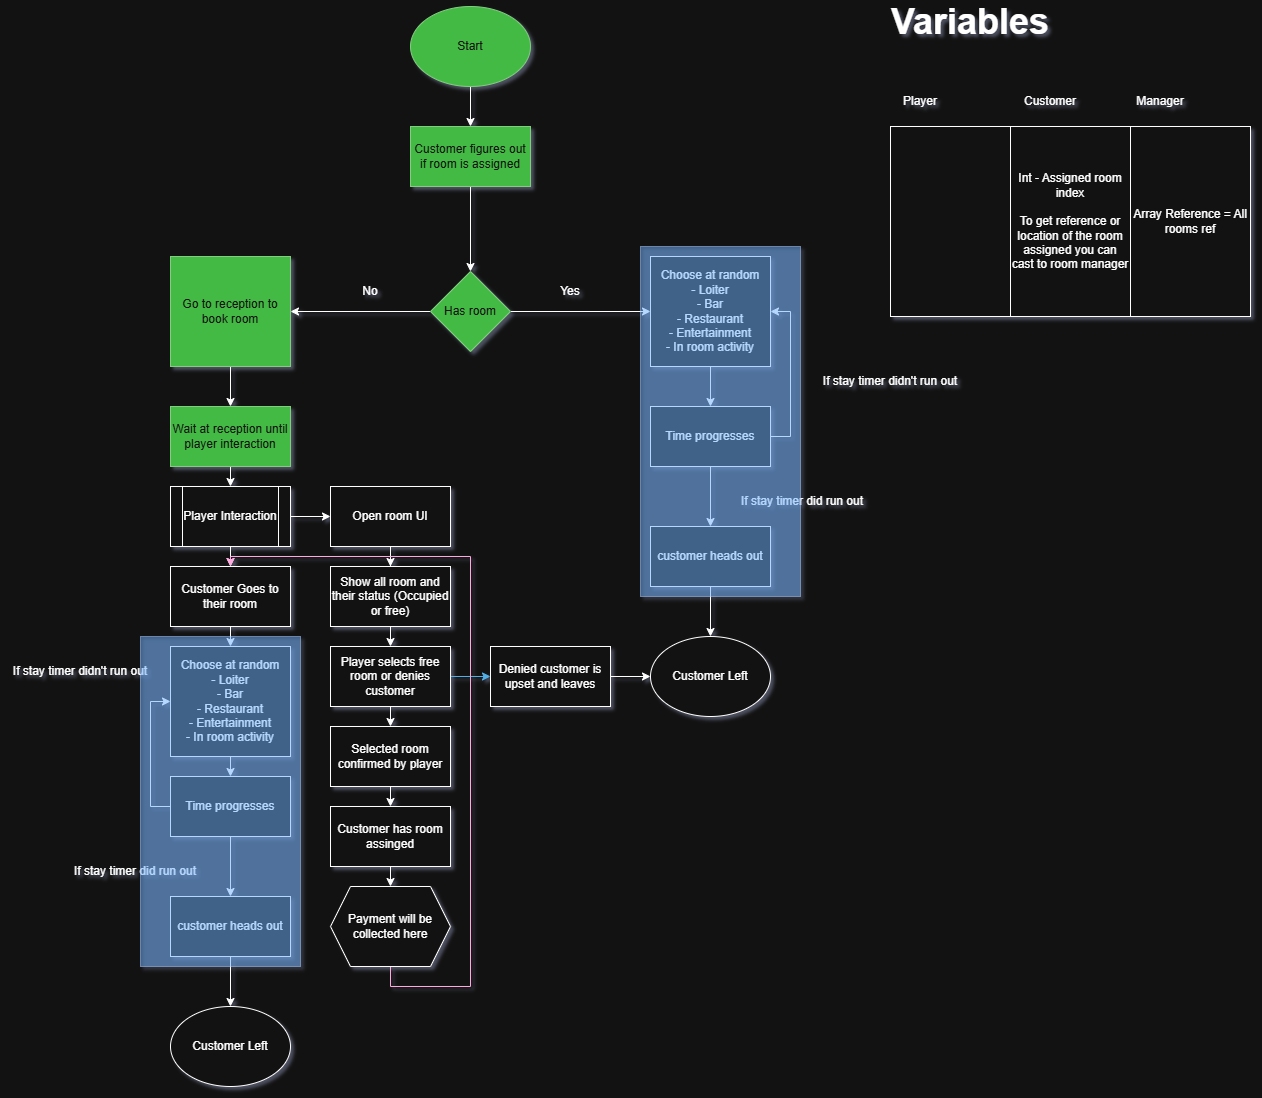

The diagram above was exported from draw.io. Its source (the exported page's mxGraphModel, read from the mxfile embedded in the PNG):
<mxGraphModel dx="2557" dy="944" grid="1" gridSize="10" guides="1" tooltips="1" connect="1" arrows="1" fold="1" page="1" pageScale="1" pageWidth="827" pageHeight="1169" math="0" shadow="0">
  <root>
    <mxCell id="0" />
    <mxCell id="1" parent="0" />
    <mxCell id="d7hJC31AkhUNpsXd6dMM-11" edge="1" parent="1" source="d7hJC31AkhUNpsXd6dMM-2" style="edgeStyle=orthogonalEdgeStyle;rounded=0;orthogonalLoop=1;jettySize=auto;html=1;exitX=0.5;exitY=1;exitDx=0;exitDy=0;entryX=0.5;entryY=0;entryDx=0;entryDy=0;" target="d7hJC31AkhUNpsXd6dMM-3">
      <mxGeometry relative="1" as="geometry" />
    </mxCell>
    <mxCell id="d7hJC31AkhUNpsXd6dMM-2" parent="1" style="ellipse;whiteSpace=wrap;html=1;fillColor=#008a00;fontColor=#ffffff;strokeColor=#005700;" value="Start" vertex="1">
      <mxGeometry height="80" width="120" x="360" y="40" as="geometry" />
    </mxCell>
    <mxCell id="d7hJC31AkhUNpsXd6dMM-12" edge="1" parent="1" source="d7hJC31AkhUNpsXd6dMM-3" style="edgeStyle=orthogonalEdgeStyle;rounded=0;orthogonalLoop=1;jettySize=auto;html=1;exitX=0.5;exitY=1;exitDx=0;exitDy=0;entryX=0.5;entryY=0;entryDx=0;entryDy=0;" target="d7hJC31AkhUNpsXd6dMM-4">
      <mxGeometry relative="1" as="geometry" />
    </mxCell>
    <mxCell id="d7hJC31AkhUNpsXd6dMM-3" parent="1" style="rounded=0;whiteSpace=wrap;html=1;fillColor=#008a00;fontColor=#ffffff;strokeColor=#005700;" value="Customer figures out if room is assigned" vertex="1">
      <mxGeometry height="60" width="120" x="360" y="160" as="geometry" />
    </mxCell>
    <mxCell id="d7hJC31AkhUNpsXd6dMM-9" edge="1" parent="1" source="d7hJC31AkhUNpsXd6dMM-4" style="edgeStyle=orthogonalEdgeStyle;rounded=0;orthogonalLoop=1;jettySize=auto;html=1;exitX=1;exitY=0.5;exitDx=0;exitDy=0;entryX=0;entryY=0.5;entryDx=0;entryDy=0;" target="d7hJC31AkhUNpsXd6dMM-6">
      <mxGeometry relative="1" as="geometry" />
    </mxCell>
    <mxCell id="d7hJC31AkhUNpsXd6dMM-10" edge="1" parent="1" source="d7hJC31AkhUNpsXd6dMM-4" style="edgeStyle=orthogonalEdgeStyle;rounded=0;orthogonalLoop=1;jettySize=auto;html=1;exitX=0;exitY=0.5;exitDx=0;exitDy=0;entryX=1;entryY=0.5;entryDx=0;entryDy=0;" target="d7hJC31AkhUNpsXd6dMM-5">
      <mxGeometry relative="1" as="geometry" />
    </mxCell>
    <mxCell id="d7hJC31AkhUNpsXd6dMM-4" parent="1" style="rhombus;whiteSpace=wrap;html=1;fillColor=#008a00;fontColor=#ffffff;strokeColor=#005700;" value="Has room" vertex="1">
      <mxGeometry height="80" width="80" x="380" y="305" as="geometry" />
    </mxCell>
    <mxCell id="d7hJC31AkhUNpsXd6dMM-14" edge="1" parent="1" source="d7hJC31AkhUNpsXd6dMM-5" style="edgeStyle=orthogonalEdgeStyle;rounded=0;orthogonalLoop=1;jettySize=auto;html=1;exitX=0.5;exitY=1;exitDx=0;exitDy=0;entryX=0.5;entryY=0;entryDx=0;entryDy=0;" target="d7hJC31AkhUNpsXd6dMM-13">
      <mxGeometry relative="1" as="geometry" />
    </mxCell>
    <mxCell id="d7hJC31AkhUNpsXd6dMM-5" parent="1" style="rounded=0;whiteSpace=wrap;html=1;fillColor=#008a00;fontColor=#ffffff;strokeColor=#005700;" value="Go to reception to book room" vertex="1">
      <mxGeometry height="110" width="120" x="120" y="290" as="geometry" />
    </mxCell>
    <mxCell id="d7hJC31AkhUNpsXd6dMM-31" edge="1" parent="1" source="d7hJC31AkhUNpsXd6dMM-6" style="edgeStyle=orthogonalEdgeStyle;rounded=0;orthogonalLoop=1;jettySize=auto;html=1;exitX=0.5;exitY=1;exitDx=0;exitDy=0;entryX=0.5;entryY=0;entryDx=0;entryDy=0;" target="d7hJC31AkhUNpsXd6dMM-30">
      <mxGeometry relative="1" as="geometry" />
    </mxCell>
    <mxCell id="d7hJC31AkhUNpsXd6dMM-6" parent="1" style="rounded=0;whiteSpace=wrap;html=1;" value="Choose at random&lt;div&gt;- Loiter&lt;/div&gt;&lt;div&gt;- Bar&lt;/div&gt;&lt;div&gt;- Restaurant&lt;/div&gt;&lt;div&gt;- Entertainment&lt;/div&gt;&lt;div&gt;- In room activity&lt;/div&gt;" vertex="1">
      <mxGeometry height="110" width="120" x="600" y="290" as="geometry" />
    </mxCell>
    <mxCell id="d7hJC31AkhUNpsXd6dMM-7" parent="1" style="text;html=1;whiteSpace=wrap;strokeColor=none;fillColor=none;align=center;verticalAlign=middle;rounded=0;autosize=1;resizable=0;" value="No" vertex="1">
      <mxGeometry height="30" width="40" x="300" y="310" as="geometry" />
    </mxCell>
    <mxCell id="d7hJC31AkhUNpsXd6dMM-8" parent="1" style="text;html=1;whiteSpace=wrap;strokeColor=none;fillColor=none;align=center;verticalAlign=middle;rounded=0;autosize=1;resizable=0;" value="Yes" vertex="1">
      <mxGeometry height="30" width="40" x="500" y="310" as="geometry" />
    </mxCell>
    <mxCell id="d7hJC31AkhUNpsXd6dMM-42" edge="1" parent="1" source="d7hJC31AkhUNpsXd6dMM-13" style="edgeStyle=orthogonalEdgeStyle;rounded=0;orthogonalLoop=1;jettySize=auto;html=1;exitX=0.5;exitY=1;exitDx=0;exitDy=0;entryX=0.5;entryY=0;entryDx=0;entryDy=0;" target="d7hJC31AkhUNpsXd6dMM-15">
      <mxGeometry relative="1" as="geometry" />
    </mxCell>
    <mxCell id="d7hJC31AkhUNpsXd6dMM-13" parent="1" style="rounded=0;whiteSpace=wrap;html=1;fillColor=#008a00;fontColor=#ffffff;strokeColor=#005700;" value="Wait at reception until player interaction" vertex="1">
      <mxGeometry height="60" width="120" x="120" y="440" as="geometry" />
    </mxCell>
    <mxCell id="d7hJC31AkhUNpsXd6dMM-22" edge="1" parent="1" source="d7hJC31AkhUNpsXd6dMM-15" style="edgeStyle=orthogonalEdgeStyle;rounded=0;orthogonalLoop=1;jettySize=auto;html=1;exitX=1;exitY=0.5;exitDx=0;exitDy=0;" target="d7hJC31AkhUNpsXd6dMM-16">
      <mxGeometry relative="1" as="geometry" />
    </mxCell>
    <mxCell id="d7hJC31AkhUNpsXd6dMM-44" edge="1" parent="1" source="d7hJC31AkhUNpsXd6dMM-15" style="edgeStyle=orthogonalEdgeStyle;rounded=0;orthogonalLoop=1;jettySize=auto;html=1;exitX=0.5;exitY=1;exitDx=0;exitDy=0;entryX=0.5;entryY=0;entryDx=0;entryDy=0;" target="d7hJC31AkhUNpsXd6dMM-43">
      <mxGeometry relative="1" as="geometry" />
    </mxCell>
    <mxCell id="d7hJC31AkhUNpsXd6dMM-15" parent="1" style="shape=process;whiteSpace=wrap;html=1;backgroundOutline=1;" value="Player Interaction" vertex="1">
      <mxGeometry height="60" width="120" x="120" y="520" as="geometry" />
    </mxCell>
    <mxCell id="d7hJC31AkhUNpsXd6dMM-23" edge="1" parent="1" source="d7hJC31AkhUNpsXd6dMM-16" style="edgeStyle=orthogonalEdgeStyle;rounded=0;orthogonalLoop=1;jettySize=auto;html=1;exitX=0.5;exitY=1;exitDx=0;exitDy=0;" target="d7hJC31AkhUNpsXd6dMM-17">
      <mxGeometry relative="1" as="geometry" />
    </mxCell>
    <mxCell id="d7hJC31AkhUNpsXd6dMM-16" parent="1" style="rounded=0;whiteSpace=wrap;html=1;" value="Open room UI" vertex="1">
      <mxGeometry height="60" width="120" x="280" y="520" as="geometry" />
    </mxCell>
    <mxCell id="d7hJC31AkhUNpsXd6dMM-24" edge="1" parent="1" source="d7hJC31AkhUNpsXd6dMM-17" style="edgeStyle=orthogonalEdgeStyle;rounded=0;orthogonalLoop=1;jettySize=auto;html=1;exitX=0.5;exitY=1;exitDx=0;exitDy=0;entryX=0.5;entryY=0;entryDx=0;entryDy=0;" target="d7hJC31AkhUNpsXd6dMM-18">
      <mxGeometry relative="1" as="geometry" />
    </mxCell>
    <mxCell id="d7hJC31AkhUNpsXd6dMM-17" parent="1" style="rounded=0;whiteSpace=wrap;html=1;" value="Show all room and their status (Occupied or free)" vertex="1">
      <mxGeometry height="60" width="120" x="280" y="600" as="geometry" />
    </mxCell>
    <mxCell id="d7hJC31AkhUNpsXd6dMM-25" edge="1" parent="1" source="d7hJC31AkhUNpsXd6dMM-18" style="edgeStyle=orthogonalEdgeStyle;rounded=0;orthogonalLoop=1;jettySize=auto;html=1;exitX=0.5;exitY=1;exitDx=0;exitDy=0;entryX=0.5;entryY=0;entryDx=0;entryDy=0;" target="d7hJC31AkhUNpsXd6dMM-20">
      <mxGeometry relative="1" as="geometry" />
    </mxCell>
    <mxCell id="d7hJC31AkhUNpsXd6dMM-27" edge="1" parent="1" source="d7hJC31AkhUNpsXd6dMM-18" style="edgeStyle=orthogonalEdgeStyle;rounded=0;orthogonalLoop=1;jettySize=auto;html=1;exitX=1;exitY=0.5;exitDx=0;exitDy=0;entryX=0;entryY=0.5;entryDx=0;entryDy=0;fillColor=#1ba1e2;strokeColor=#006EAF;" target="d7hJC31AkhUNpsXd6dMM-19">
      <mxGeometry relative="1" as="geometry" />
    </mxCell>
    <mxCell id="d7hJC31AkhUNpsXd6dMM-18" parent="1" style="rounded=0;whiteSpace=wrap;html=1;" value="Player selects free room or denies customer" vertex="1">
      <mxGeometry height="60" width="120" x="280" y="680" as="geometry" />
    </mxCell>
    <mxCell id="d7hJC31AkhUNpsXd6dMM-29" edge="1" parent="1" source="d7hJC31AkhUNpsXd6dMM-19" style="edgeStyle=orthogonalEdgeStyle;rounded=0;orthogonalLoop=1;jettySize=auto;html=1;exitX=1;exitY=0.5;exitDx=0;exitDy=0;" target="d7hJC31AkhUNpsXd6dMM-28">
      <mxGeometry relative="1" as="geometry" />
    </mxCell>
    <mxCell id="d7hJC31AkhUNpsXd6dMM-19" parent="1" style="rounded=0;whiteSpace=wrap;html=1;" value="Denied customer is upset and leaves" vertex="1">
      <mxGeometry height="60" width="120" x="440" y="680" as="geometry" />
    </mxCell>
    <mxCell id="d7hJC31AkhUNpsXd6dMM-26" edge="1" parent="1" source="d7hJC31AkhUNpsXd6dMM-20" style="edgeStyle=orthogonalEdgeStyle;rounded=0;orthogonalLoop=1;jettySize=auto;html=1;exitX=0.5;exitY=1;exitDx=0;exitDy=0;entryX=0.5;entryY=0;entryDx=0;entryDy=0;" target="d7hJC31AkhUNpsXd6dMM-21">
      <mxGeometry relative="1" as="geometry" />
    </mxCell>
    <mxCell id="d7hJC31AkhUNpsXd6dMM-20" parent="1" style="rounded=0;whiteSpace=wrap;html=1;" value="Selected room confirmed by player" vertex="1">
      <mxGeometry height="60" width="120" x="280" y="760" as="geometry" />
    </mxCell>
    <mxCell id="d7hJC31AkhUNpsXd6dMM-41" edge="1" parent="1" source="d7hJC31AkhUNpsXd6dMM-21" style="edgeStyle=orthogonalEdgeStyle;rounded=0;orthogonalLoop=1;jettySize=auto;html=1;exitX=0.5;exitY=1;exitDx=0;exitDy=0;entryX=0.5;entryY=0;entryDx=0;entryDy=0;" target="d7hJC31AkhUNpsXd6dMM-40">
      <mxGeometry relative="1" as="geometry" />
    </mxCell>
    <mxCell id="d7hJC31AkhUNpsXd6dMM-21" parent="1" style="rounded=0;whiteSpace=wrap;html=1;" value="Customer has room assinged" vertex="1">
      <mxGeometry height="60" width="120" x="280" y="840" as="geometry" />
    </mxCell>
    <mxCell id="d7hJC31AkhUNpsXd6dMM-28" parent="1" style="ellipse;whiteSpace=wrap;html=1;" value="Customer Left" vertex="1">
      <mxGeometry height="80" width="120" x="600" y="670" as="geometry" />
    </mxCell>
    <mxCell id="d7hJC31AkhUNpsXd6dMM-32" edge="1" parent="1" source="d7hJC31AkhUNpsXd6dMM-30" style="edgeStyle=orthogonalEdgeStyle;rounded=0;orthogonalLoop=1;jettySize=auto;html=1;exitX=1;exitY=0.5;exitDx=0;exitDy=0;entryX=1;entryY=0.5;entryDx=0;entryDy=0;" target="d7hJC31AkhUNpsXd6dMM-6">
      <mxGeometry relative="1" as="geometry" />
    </mxCell>
    <mxCell id="d7hJC31AkhUNpsXd6dMM-39" edge="1" parent="1" source="d7hJC31AkhUNpsXd6dMM-30" style="edgeStyle=orthogonalEdgeStyle;rounded=0;orthogonalLoop=1;jettySize=auto;html=1;exitX=0.5;exitY=1;exitDx=0;exitDy=0;entryX=0.5;entryY=0;entryDx=0;entryDy=0;" target="d7hJC31AkhUNpsXd6dMM-37">
      <mxGeometry relative="1" as="geometry" />
    </mxCell>
    <mxCell id="d7hJC31AkhUNpsXd6dMM-30" parent="1" style="rounded=0;whiteSpace=wrap;html=1;" value="Time progresses" vertex="1">
      <mxGeometry height="60" width="120" x="600" y="440" as="geometry" />
    </mxCell>
    <mxCell id="d7hJC31AkhUNpsXd6dMM-33" parent="1" style="text;html=1;whiteSpace=wrap;strokeColor=none;fillColor=none;align=center;verticalAlign=middle;rounded=0;autosize=1;resizable=0;" value="If stay timer didn't run out" vertex="1">
      <mxGeometry height="30" width="160" x="760" y="400" as="geometry" />
    </mxCell>
    <mxCell id="d7hJC31AkhUNpsXd6dMM-36" parent="1" style="text;html=1;whiteSpace=wrap;strokeColor=none;fillColor=none;align=center;verticalAlign=middle;rounded=0;autosize=1;resizable=0;" value="If stay timer did run out" vertex="1">
      <mxGeometry height="30" width="150" x="677" y="520" as="geometry" />
    </mxCell>
    <mxCell id="d7hJC31AkhUNpsXd6dMM-38" edge="1" parent="1" source="d7hJC31AkhUNpsXd6dMM-37" style="edgeStyle=orthogonalEdgeStyle;rounded=0;orthogonalLoop=1;jettySize=auto;html=1;exitX=0.5;exitY=1;exitDx=0;exitDy=0;entryX=0.5;entryY=0;entryDx=0;entryDy=0;" target="d7hJC31AkhUNpsXd6dMM-28">
      <mxGeometry relative="1" as="geometry" />
    </mxCell>
    <mxCell id="d7hJC31AkhUNpsXd6dMM-37" parent="1" style="rounded=0;whiteSpace=wrap;html=1;" value="customer heads out" vertex="1">
      <mxGeometry height="60" width="120" x="600" y="560" as="geometry" />
    </mxCell>
    <mxCell id="d7hJC31AkhUNpsXd6dMM-45" edge="1" parent="1" source="d7hJC31AkhUNpsXd6dMM-40" style="edgeStyle=orthogonalEdgeStyle;rounded=0;orthogonalLoop=1;jettySize=auto;html=1;exitX=0.5;exitY=1;exitDx=0;exitDy=0;entryX=0.5;entryY=0;entryDx=0;entryDy=0;fillColor=#d80073;strokeColor=#A50040;" target="d7hJC31AkhUNpsXd6dMM-43">
      <mxGeometry relative="1" as="geometry">
        <Array as="points">
          <mxPoint x="340" y="1020" />
          <mxPoint x="420" y="1020" />
          <mxPoint x="420" y="590" />
          <mxPoint x="180" y="590" />
        </Array>
      </mxGeometry>
    </mxCell>
    <mxCell id="d7hJC31AkhUNpsXd6dMM-40" parent="1" style="shape=hexagon;perimeter=hexagonPerimeter2;whiteSpace=wrap;html=1;fixedSize=1;" value="Payment will be collected here" vertex="1">
      <mxGeometry height="80" width="120" x="280" y="920" as="geometry" />
    </mxCell>
    <mxCell id="d7hJC31AkhUNpsXd6dMM-47" edge="1" parent="1" source="d7hJC31AkhUNpsXd6dMM-43" style="edgeStyle=orthogonalEdgeStyle;rounded=0;orthogonalLoop=1;jettySize=auto;html=1;exitX=0.5;exitY=1;exitDx=0;exitDy=0;entryX=0.5;entryY=0;entryDx=0;entryDy=0;" target="d7hJC31AkhUNpsXd6dMM-46">
      <mxGeometry relative="1" as="geometry" />
    </mxCell>
    <mxCell id="d7hJC31AkhUNpsXd6dMM-43" parent="1" style="rounded=0;whiteSpace=wrap;html=1;" value="Customer Goes to their room" vertex="1">
      <mxGeometry height="60" width="120" x="120" y="600" as="geometry" />
    </mxCell>
    <mxCell id="d7hJC31AkhUNpsXd6dMM-51" edge="1" parent="1" source="d7hJC31AkhUNpsXd6dMM-46" style="edgeStyle=orthogonalEdgeStyle;rounded=0;orthogonalLoop=1;jettySize=auto;html=1;exitX=0.5;exitY=1;exitDx=0;exitDy=0;entryX=0.5;entryY=0;entryDx=0;entryDy=0;" target="d7hJC31AkhUNpsXd6dMM-49">
      <mxGeometry relative="1" as="geometry" />
    </mxCell>
    <mxCell id="d7hJC31AkhUNpsXd6dMM-46" parent="1" style="rounded=0;whiteSpace=wrap;html=1;" value="Choose at random&lt;div&gt;- Loiter&lt;/div&gt;&lt;div&gt;- Bar&lt;/div&gt;&lt;div&gt;- Restaurant&lt;/div&gt;&lt;div&gt;- Entertainment&lt;/div&gt;&lt;div&gt;- In room activity&lt;/div&gt;" vertex="1">
      <mxGeometry height="110" width="120" x="120" y="680" as="geometry" />
    </mxCell>
    <mxCell id="d7hJC31AkhUNpsXd6dMM-48" parent="1" style="ellipse;whiteSpace=wrap;html=1;" value="Customer Left" vertex="1">
      <mxGeometry height="80" width="120" x="120" y="1040" as="geometry" />
    </mxCell>
    <mxCell id="d7hJC31AkhUNpsXd6dMM-52" edge="1" parent="1" source="d7hJC31AkhUNpsXd6dMM-49" style="edgeStyle=orthogonalEdgeStyle;rounded=0;orthogonalLoop=1;jettySize=auto;html=1;exitX=0.5;exitY=1;exitDx=0;exitDy=0;" target="d7hJC31AkhUNpsXd6dMM-50">
      <mxGeometry relative="1" as="geometry" />
    </mxCell>
    <mxCell id="d7hJC31AkhUNpsXd6dMM-56" edge="1" parent="1" source="d7hJC31AkhUNpsXd6dMM-49" style="edgeStyle=orthogonalEdgeStyle;rounded=0;orthogonalLoop=1;jettySize=auto;html=1;exitX=0;exitY=0.5;exitDx=0;exitDy=0;entryX=0;entryY=0.5;entryDx=0;entryDy=0;" target="d7hJC31AkhUNpsXd6dMM-46">
      <mxGeometry relative="1" as="geometry" />
    </mxCell>
    <mxCell id="d7hJC31AkhUNpsXd6dMM-49" parent="1" style="rounded=0;whiteSpace=wrap;html=1;" value="Time progresses" vertex="1">
      <mxGeometry height="60" width="120" x="120" y="810" as="geometry" />
    </mxCell>
    <mxCell id="d7hJC31AkhUNpsXd6dMM-53" edge="1" parent="1" source="d7hJC31AkhUNpsXd6dMM-50" style="edgeStyle=orthogonalEdgeStyle;rounded=0;orthogonalLoop=1;jettySize=auto;html=1;exitX=0.5;exitY=1;exitDx=0;exitDy=0;entryX=0.5;entryY=0;entryDx=0;entryDy=0;" target="d7hJC31AkhUNpsXd6dMM-48">
      <mxGeometry relative="1" as="geometry" />
    </mxCell>
    <mxCell id="d7hJC31AkhUNpsXd6dMM-50" parent="1" style="rounded=0;whiteSpace=wrap;html=1;" value="customer heads out" vertex="1">
      <mxGeometry height="60" width="120" x="120" y="930" as="geometry" />
    </mxCell>
    <mxCell id="d7hJC31AkhUNpsXd6dMM-54" parent="1" style="text;html=1;whiteSpace=wrap;strokeColor=none;fillColor=none;align=center;verticalAlign=middle;rounded=0;autosize=1;resizable=0;" value="If stay timer didn't run out" vertex="1">
      <mxGeometry height="30" width="160" x="-50" y="690" as="geometry" />
    </mxCell>
    <mxCell id="d7hJC31AkhUNpsXd6dMM-55" parent="1" style="text;html=1;whiteSpace=wrap;strokeColor=none;fillColor=none;align=center;verticalAlign=middle;rounded=0;autosize=1;resizable=0;" value="If stay timer did run out" vertex="1">
      <mxGeometry height="30" width="150" x="10" y="890" as="geometry" />
    </mxCell>
    <mxCell id="d7hJC31AkhUNpsXd6dMM-57" parent="1" style="rounded=0;whiteSpace=wrap;html=1;fillColor=#0050ef;fontColor=#ffffff;strokeColor=#001DBC;opacity=50;" value="" vertex="1">
      <mxGeometry height="350" width="160" x="590" y="280" as="geometry" />
    </mxCell>
    <mxCell id="d7hJC31AkhUNpsXd6dMM-58" parent="1" style="rounded=0;whiteSpace=wrap;html=1;fillColor=#0050ef;fontColor=#ffffff;strokeColor=#001DBC;opacity=50;" value="" vertex="1">
      <mxGeometry height="330" width="160" x="90" y="670" as="geometry" />
    </mxCell>
    <mxCell id="d7hJC31AkhUNpsXd6dMM-59" parent="1" style="text;html=1;whiteSpace=wrap;strokeColor=none;fillColor=none;align=center;verticalAlign=middle;rounded=0;fontSize=36;fontStyle=1" value="Variables" vertex="1">
      <mxGeometry height="30" width="60" x="890" y="40" as="geometry" />
    </mxCell>
    <mxCell id="d7hJC31AkhUNpsXd6dMM-60" parent="1" style="rounded=0;whiteSpace=wrap;html=1;" value="" vertex="1">
      <mxGeometry height="190" width="120" x="840" y="160" as="geometry" />
    </mxCell>
    <mxCell id="d7hJC31AkhUNpsXd6dMM-61" parent="1" style="text;html=1;whiteSpace=wrap;strokeColor=none;fillColor=none;align=center;verticalAlign=middle;rounded=0;" value="Player" vertex="1">
      <mxGeometry height="30" width="60" x="840" y="120" as="geometry" />
    </mxCell>
    <mxCell id="d7hJC31AkhUNpsXd6dMM-62" parent="1" style="text;html=1;whiteSpace=wrap;strokeColor=none;fillColor=none;align=center;verticalAlign=middle;rounded=0;" value="Customer" vertex="1">
      <mxGeometry height="30" width="60" x="970" y="120" as="geometry" />
    </mxCell>
    <mxCell id="d7hJC31AkhUNpsXd6dMM-63" parent="1" style="text;html=1;whiteSpace=wrap;strokeColor=none;fillColor=none;align=center;verticalAlign=middle;rounded=0;" value="Manager" vertex="1">
      <mxGeometry height="30" width="60" x="1080" y="120" as="geometry" />
    </mxCell>
    <mxCell id="d7hJC31AkhUNpsXd6dMM-64" parent="1" style="rounded=0;whiteSpace=wrap;html=1;" value="Int - Assigned room index&lt;div&gt;&lt;br&gt;&lt;/div&gt;&lt;div&gt;To get reference or location of the room assigned you can cast to room manager&lt;/div&gt;" vertex="1">
      <mxGeometry height="190" width="120" x="960" y="160" as="geometry" />
    </mxCell>
    <mxCell id="d7hJC31AkhUNpsXd6dMM-65" parent="1" style="rounded=0;whiteSpace=wrap;html=1;" value="Array Reference = All rooms ref" vertex="1">
      <mxGeometry height="190" width="120" x="1080" y="160" as="geometry" />
    </mxCell>
  </root>
</mxGraphModel>